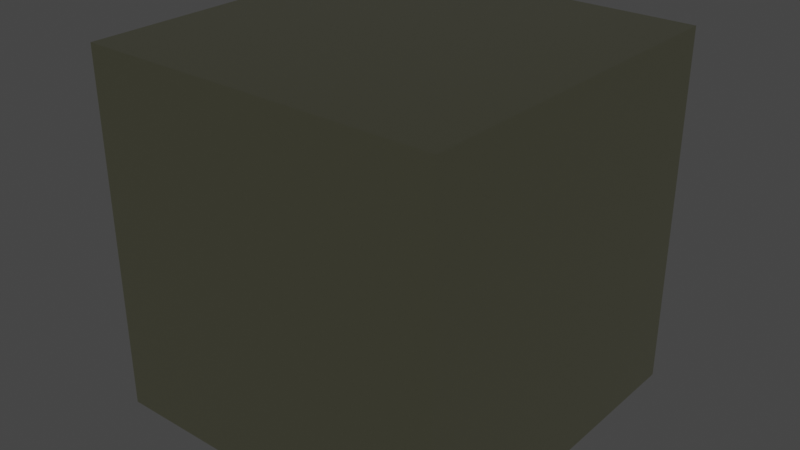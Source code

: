 # Source: Matte_Nickel.blend  (saved by Blender 2.91.10; exported with 4.5.12 LTS)
import bpy
from mathutils import Matrix  # noqa: F401  (used for matrix-valued properties, if any)

bpy.ops.wm.read_factory_settings(use_empty=True)
scene = bpy.context.scene
scene.name = 'Scene'

# ---- collections
col_collection = bpy.data.collections.new('Collection'); scene.collection.children.link(col_collection)

# ---- materials (node trees are filled in below, after node groups)
mat_matte_nickel = bpy.data.materials.new('Matte Nickel')
mat_matte_nickel.alpha_threshold = 0.0
mat_matte_nickel.use_transparent_shadow = False
mat_matte_nickel.diffuse_color = (0.4575, 0.4575, 0.4575, 1.0)
mat_matte_nickel.roughness = 0.5
mat_matte_nickel.specular_intensity = 0.8
mat_matte_nickel.line_color = (0.0, 0.0, 0.0, 1.0)

# ---- material node trees
mat_matte_nickel.use_nodes = True; mat_matte_nickel.node_tree.nodes.clear()
_N = mat_matte_nickel.node_tree.nodes; _L = mat_matte_nickel.node_tree.links
n0 = _N.new('ShaderNodeOutputMaterial'); n0.name = 'Material Output'; n0.location = (161, 245)
n1 = _N.new('ShaderNodeBsdfPrincipled'); n1.name = 'Principled BSDF'; n1.location = (-149, 256)
n1.distribution = 'GGX'
n1.subsurface_method = 'BURLEY'
n1.inputs[0].default_value = (0.624, 0.624, 0.4287, 1.0)
n1.inputs[1].default_value = 1.0
n1.inputs[2].default_value = 0.25
n1.inputs[3].default_value = 1.45
n1.inputs[27].default_value = (0.0, 0.0, 0.0, 1.0)
n1.inputs[28].default_value = 1.0
_L.new(n1.outputs[0], n0.inputs[0])
n0.is_active_output = True

# ---- world
world_world = bpy.data.worlds.new('World'); scene.world = world_world
world_world.use_nodes = True; world_world.node_tree.nodes.clear()
_N = world_world.node_tree.nodes; _L = world_world.node_tree.links
n0 = _N.new('ShaderNodeOutputWorld'); n0.name = 'World Output'; n0.location = (300, 300)
n1 = _N.new('ShaderNodeBackground'); n1.name = 'Background'; n1.location = (10, 300)
n1.inputs[0].default_value = (0.05088, 0.05088, 0.05088, 1.0)
_L.new(n1.outputs[0], n0.inputs[0])
n0.is_active_output = True
world_world.color = (0.05088, 0.05088, 0.05088)
world_world.use_sun_shadow = False
world_world.sun_shadow_jitter_overblur = 0.0

# ---- meshes
me_cube = bpy.data.meshes.new('Cube')
me_cube.from_pydata([(-0.3048, -0.3048, -0.3048), (-0.3048, -0.3048, 0.3048), (-0.3048, 0.3048, -0.3048), (-0.3048, 0.3048, 0.3048), (0.3048, -0.3048, -0.3048), (0.3048, -0.3048, 0.3048), (0.3048, 0.3048, -0.3048), (0.3048, 0.3048, 0.3048)], [], [(0, 1, 3, 2), (2, 3, 7, 6), (6, 7, 5, 4), (4, 5, 1, 0), (2, 6, 4, 0), (7, 3, 1, 5)])
_uv = me_cube.uv_layers.new(name='UVMap')
_uv.uv.foreach_set('vector', [0.375, 0.0, 0.625, 0.0, 0.625, 0.25, 0.375, 0.25, 0.375, 0.25, 0.625, 0.25, 0.625, 0.5, 0.375, 0.5, 0.375, 0.5, 0.625, 0.5, 0.625, 0.75, 0.375, 0.75, 0.375, 0.75, 0.625, 0.75, 0.625, 1.0, 0.375, 1.0, 0.125, 0.5, 0.375, 0.5, 0.375, 0.75, 0.125, 0.75, 0.625, 0.5, 0.875, 0.5, 0.875, 0.75, 0.625, 0.75])
me_cube.materials.append(mat_matte_nickel)
me_cube.use_remesh_fix_poles = True
me_cube.use_remesh_preserve_attributes = False
me_cube.use_mirror_vertex_groups = False
me_cube.update()

# ---- objects
ob_cube = bpy.data.objects.new('Cube', me_cube)

# ---- transforms, parenting, visibility, modifiers, constraints
ob_cube.location = (0.0, 0.0, 0.0)
ob_cube.lineart.crease_threshold = 0.0

# ---- collection membership
col_collection.objects.link(ob_cube)

# ---- scene / render settings (as saved in the file)
scene.frame_start = 1; scene.frame_end = 250; scene.frame_set(1)
scene.render.engine = 'BLENDER_EEVEE_NEXT'
scene.cycles.use_denoising = False
scene.cycles.samples = 128
scene.cycles.sampling_pattern = 'TABULATED_SOBOL'
scene.cycles.use_adaptive_sampling = False
scene.cycles.use_light_tree = False
scene.eevee.use_gtao = True
scene.eevee.use_raytracing = True
scene.view_settings.view_transform = 'Filmic'
bpy.context.view_layer.update()

# ---- added for rendering (the .blend has no active camera and no usable light): camera, sun
cam_auto = bpy.data.cameras.new('AutoCamera')
cam_auto.lens = 50.0
cam_auto.sensor_width = 36.0
cam_auto.clip_end = 1000.0
ob_auto_camera = bpy.data.objects.new('AutoCamera', cam_auto)
scene.collection.objects.link(ob_auto_camera)
ob_auto_camera.location = (0.976906, -1.17229, 0.781525)
ob_auto_camera.rotation_euler = (1.09748, -7.21219e-08, 0.694738)
scene.camera = ob_auto_camera
light_auto_sun = bpy.data.lights.new('AutoSun', 'SUN')
light_auto_sun.energy = 3.0
light_auto_sun.angle = 0.0523599
ob_auto_sun = bpy.data.objects.new('AutoSun', light_auto_sun)
scene.collection.objects.link(ob_auto_sun)
ob_auto_sun.rotation_euler = (0.872665, 0.174533, 0.523599)
bpy.context.view_layer.update()
